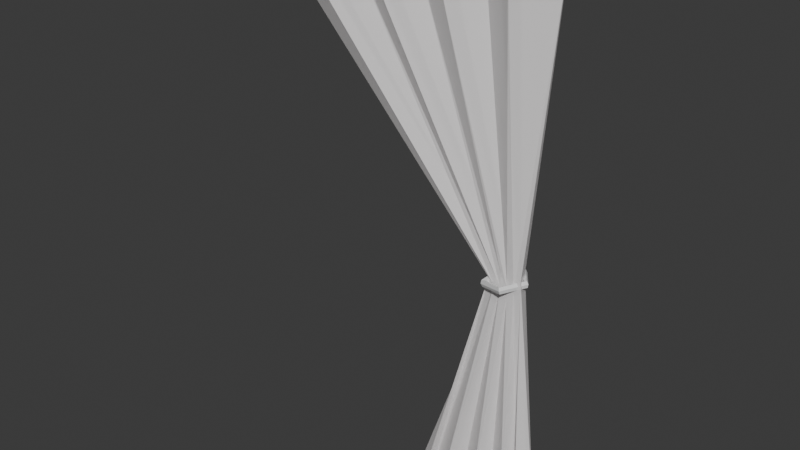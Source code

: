 # Source: den_curtain_tied.blend  (saved by Blender 5.0.119; exported with 4.5.12 LTS)
import bpy
from mathutils import Matrix  # noqa: F401  (used for matrix-valued properties, if any)

bpy.ops.wm.read_factory_settings(use_empty=True)
scene = bpy.context.scene
scene.name = 'Scene'

# ---- collections
col_collection = bpy.data.collections.new('Collection'); scene.collection.children.link(col_collection)

# ---- materials (node trees are filled in below, after node groups)
mat_material_004 = bpy.data.materials.new('Material.004')
mat_material_004.alpha_threshold = 0.0
mat_material_004.use_backface_culling_lightprobe_volume = False
mat_material_004.roughness = 0.5
mat_material_004.line_color = (0.0, 0.0, 0.0, 1.0)
mat_material_005 = bpy.data.materials.new('Material.005')

# ---- material node trees
mat_material_004.use_nodes = True; mat_material_004.node_tree.nodes.clear()
_N = mat_material_004.node_tree.nodes; _L = mat_material_004.node_tree.links
n0 = _N.new('ShaderNodeOutputMaterial'); n0.name = 'Material Output'; n0.location = (200, 100)
n1 = _N.new('ShaderNodeBsdfPrincipled'); n1.name = 'Principled BSDF'; n1.location = (-200, 100)
_L.new(n1.outputs[0], n0.inputs[0])
n0.is_active_output = True
mat_material_005.use_nodes = True; mat_material_005.node_tree.nodes.clear()
_N = mat_material_005.node_tree.nodes; _L = mat_material_005.node_tree.links
n0 = _N.new('ShaderNodeBsdfPrincipled'); n0.name = 'Principled BSDF'; n0.location = (-200, 100)
n0.inputs[0].default_value = (1.0, 0.9763, 0.9763, 1.0)
n0.inputs[4].default_value = 0.7
n1 = _N.new('ShaderNodeOutputMaterial'); n1.name = 'Material Output'; n1.location = (200, 100)
_L.new(n0.outputs[0], n1.inputs[0])
n1.is_active_output = True

# ---- world
world_world = bpy.data.worlds.new('World'); scene.world = world_world
world_world.use_nodes = True; world_world.node_tree.nodes.clear()
_N = world_world.node_tree.nodes; _L = world_world.node_tree.links
n0 = _N.new('ShaderNodeOutputWorld'); n0.name = 'World Output'; n0.location = (200, 100)
n1 = _N.new('ShaderNodeBackground'); n1.name = 'Background'; n1.location = (-200, 100)
n1.inputs[0].default_value = (0.05088, 0.05088, 0.05088, 1.0)
_L.new(n1.outputs[0], n0.inputs[0])
n0.is_active_output = True
world_world.color = (0.05088, 0.05088, 0.05088)
world_world.sun_shadow_jitter_overblur = 0.0

# ---- meshes
me_torus = bpy.data.meshes.new('Torus')
me_torus.from_pydata([(0.09446, 1.72e-07, 0.00605), (0.08498, 7.903e-08, 0.02195), (0.06765, -5.813e-08, 0.01327), (0.07236, -5.813e-08, -0.01075), (0.09168, 7.903e-08, -0.01225), (0.01025, 0.1181, -0.01044), (0.005005, 0.1122, 0.006283), (0.0003383, 0.09441, 8.687e-05), (0.005043, 0.09441, -0.02393), (0.0117, 0.1122, -0.02791), (-0.126, 0.073, -0.03713), (-0.1244, 0.06932, -0.01906), (-0.1086, 0.05835, -0.02124), (-0.1039, 0.05835, -0.04526), (-0.1177, 0.06932, -0.05326), (-0.126, -0.073, -0.03713), (-0.1244, -0.06932, -0.01906), (-0.1086, -0.05835, -0.02124), (-0.1039, -0.05835, -0.04526), (-0.1177, -0.06932, -0.05326), (0.01025, -0.1181, -0.01044), (0.005005, -0.1122, 0.006283), (0.0003383, -0.09441, 8.687e-05), (0.005043, -0.09441, -0.02393), (0.0117, -0.1122, -0.02791)], [], [(0, 5, 6, 1), (1, 6, 7, 2), (2, 7, 8, 3), (3, 8, 9, 4), (4, 9, 5, 0), (5, 10, 11, 6), (6, 11, 12, 7), (7, 12, 13, 8), (8, 13, 14, 9), (9, 14, 10, 5), (10, 15, 16, 11), (11, 16, 17, 12), (12, 17, 18, 13), (13, 18, 19, 14), (14, 19, 15, 10), (15, 20, 21, 16), (16, 21, 22, 17), (17, 22, 23, 18), (18, 23, 24, 19), (19, 24, 20, 15), (20, 0, 1, 21), (21, 1, 2, 22), (22, 2, 3, 23), (23, 3, 4, 24), (24, 4, 0, 20)])
_uv = me_torus.uv_layers.new(name='UVMap')
_uv.uv.foreach_set('vector', [0.6, 0.6, 0.8, 0.6, 0.8, 0.8, 0.6, 0.8, 0.6, 0.8, 0.8, 0.8, 0.8, 1.0, 0.6, 1.0, 0.6, 0.0, 0.8, 0.0, 0.8, 0.2, 0.6, 0.2, 0.6, 0.2, 0.8, 0.2, 0.8, 0.4, 0.6, 0.4, 0.6, 0.4, 0.8, 0.4, 0.8, 0.6, 0.6, 0.6, 0.8, 0.6, 1.0, 0.6, 1.0, 0.8, 0.8, 0.8, 0.8, 0.8, 1.0, 0.8, 1.0, 1.0, 0.8, 1.0, 0.8, 0.0, 1.0, 0.0, 1.0, 0.2, 0.8, 0.2, 0.8, 0.2, 1.0, 0.2, 1.0, 0.4, 0.8, 0.4, 0.8, 0.4, 1.0, 0.4, 1.0, 0.6, 0.8, 0.6, 0.0, 0.6, 0.2, 0.6, 0.2, 0.8, 0.0, 0.8, 0.0, 0.8, 0.2, 0.8, 0.2, 1.0, 0.0, 1.0, 0.0, 0.0, 0.2, 0.0, 0.2, 0.2, 0.0, 0.2, 0.0, 0.2, 0.2, 0.2, 0.2, 0.4, 0.0, 0.4, 0.0, 0.4, 0.2, 0.4, 0.2, 0.6, 0.0, 0.6, 0.2, 0.6, 0.4, 0.6, 0.4, 0.8, 0.2, 0.8, 0.2, 0.8, 0.4, 0.8, 0.4, 1.0, 0.2, 1.0, 0.2, 0.0, 0.4, 0.0, 0.4, 0.2, 0.2, 0.2, 0.2, 0.2, 0.4, 0.2, 0.4, 0.4, 0.2, 0.4, 0.2, 0.4, 0.4, 0.4, 0.4, 0.6, 0.2, 0.6, 0.4, 0.6, 0.6, 0.6, 0.6, 0.8, 0.4, 0.8, 0.4, 0.8, 0.6, 0.8, 0.6, 1.0, 0.4, 1.0, 0.4, 0.0, 0.6, 0.0, 0.6, 0.2, 0.4, 0.2, 0.4, 0.2, 0.6, 0.2, 0.6, 0.4, 0.4, 0.4, 0.4, 0.4, 0.6, 0.4, 0.6, 0.6, 0.4, 0.6])
me_torus.materials.append(mat_material_004)
me_torus.update()
me_plane_010 = bpy.data.meshes.new('Plane.010')
me_plane_010.from_pydata([(0.2713, 0.0, -1.433), (0.9725, 0.0, -1.433), (-0.7466, 0.09998, 1.341), (0.9065, 0.09998, 1.341), (0.3041, 0.09998, -1.577), (0.4649, 0.0, -1.433), (0.503, 0.09998, -1.577), (0.6435, 0.0, -1.433), (0.6921, 0.09998, -1.577), (0.8155, 0.0, -1.433), (0.8715, 0.09998, -1.577), (0.7387, 0.0, 1.368), (0.5507, 0.09998, 1.341), (0.3507, 0.0, 1.368), (0.1512, 0.09998, 1.341), (-0.07542, 0.0, 1.368), (-0.2758, 0.09998, 1.341), (-0.5396, 0.0, 1.368), (0.6931, 0.04999, -0.1448), (0.8139, 0.04999, -0.1448), (0.7089, 0.04999, -0.2035), (0.7233, 0.04999, -0.1448), (0.7386, 0.04999, -0.2035), (0.7535, 0.04999, -0.1448), (0.7684, 0.04999, -0.2035), (0.7837, 0.04999, -0.1448), (0.7981, 0.04999, -0.2035)], [], [(26, 19, 3, 11), (18, 20, 17, 2), (20, 21, 16, 17), (21, 22, 15, 16), (22, 23, 14, 15), (23, 24, 13, 14), (24, 25, 12, 13), (25, 26, 11, 12), (9, 10, 26, 25), (8, 9, 25, 24), (7, 8, 24, 23), (6, 7, 23, 22), (5, 6, 22, 21), (4, 5, 21, 20), (0, 4, 20, 18), (10, 1, 19, 26)])
_uv = me_plane_010.uv_layers.new(name='UVMap')
_uv.uv.foreach_set('vector', [0.875, 0.5, 1.0, 0.5, 1.0, 1.0, 0.875, 1.0, 0.0, 0.5, 0.125, 0.5, 0.125, 1.0, 0.0, 1.0, 0.125, 0.5, 0.25, 0.5, 0.25, 1.0, 0.125, 1.0, 0.25, 0.5, 0.375, 0.5, 0.375, 1.0, 0.25, 1.0, 0.375, 0.5, 0.5, 0.5, 0.5, 1.0, 0.375, 1.0, 0.5, 0.5, 0.625, 0.5, 0.625, 1.0, 0.5, 1.0, 0.625, 0.5, 0.75, 0.5, 0.75, 1.0, 0.625, 1.0, 0.75, 0.5, 0.875, 0.5, 0.875, 1.0, 0.75, 1.0, 0.75, 0.0, 0.875, 0.0, 0.875, 0.5, 0.75, 0.5, 0.625, 0.0, 0.75, 0.0, 0.75, 0.5, 0.625, 0.5, 0.5, 0.0, 0.625, 0.0, 0.625, 0.5, 0.5, 0.5, 0.375, 0.0, 0.5, 0.0, 0.5, 0.5, 0.375, 0.5, 0.25, 0.0, 0.375, 0.0, 0.375, 0.5, 0.25, 0.5, 0.125, 0.0, 0.25, 0.0, 0.25, 0.5, 0.125, 0.5, 0.0, 0.0, 0.125, 0.0, 0.125, 0.5, 0.0, 0.5, 0.875, 0.0, 1.0, 0.0, 1.0, 0.5, 0.875, 0.5])
me_plane_010.materials.append(mat_material_005)
me_plane_010.update()

# ---- objects
ob_torus = bpy.data.objects.new('Torus', me_torus)
ob_plane_009 = bpy.data.objects.new('Plane.009', me_plane_010)

# ---- transforms, parenting, visibility, modifiers, constraints
ob_torus.location = (0.2595, 0.002848, 1.378)
ob_plane_009.location = (-0.5161, 0.006798, 1.548)
_m = ob_plane_009.modifiers.new('Solidify', 'SOLIDIFY')
_m.thickness = -0.1

# ---- collection membership
col_collection.objects.link(ob_torus)
col_collection.objects.link(ob_plane_009)

# ---- scene / render settings (as saved in the file)
scene.frame_start = 1; scene.frame_end = 24; scene.frame_set(10)
scene.render.engine = 'BLENDER_EEVEE_NEXT'
scene.render.bake_bias = 0.0
scene.render.bake_samples = 0
scene.cycles.sampling_pattern = 'TABULATED_SOBOL'
scene.eevee.use_volume_custom_range = False
bpy.context.view_layer.update()

# ---- added for rendering (the .blend has no active camera and no usable light): camera, sun
cam_auto = bpy.data.cameras.new('AutoCamera')
cam_auto.lens = 50.0
cam_auto.sensor_width = 36.0
cam_auto.clip_end = 1000.0
ob_auto_camera = bpy.data.objects.new('AutoCamera', cam_auto)
scene.collection.objects.link(ob_auto_camera)
ob_auto_camera.location = (2.76133, -3.81999, 3.98933)
ob_auto_camera.rotation_euler = (1.09748, -7.21219e-08, 0.694738)
scene.camera = ob_auto_camera
light_auto_sun = bpy.data.lights.new('AutoSun', 'SUN')
light_auto_sun.energy = 3.0
light_auto_sun.angle = 0.0523599
ob_auto_sun = bpy.data.objects.new('AutoSun', light_auto_sun)
scene.collection.objects.link(ob_auto_sun)
ob_auto_sun.rotation_euler = (0.872665, 0.174533, 0.523599)
bpy.context.view_layer.update()
